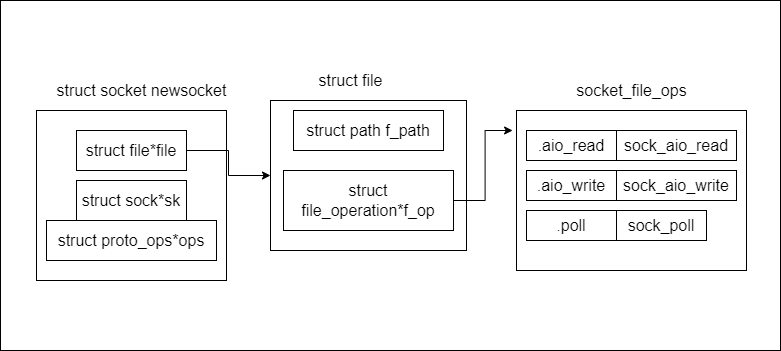

The diagram above was exported from draw.io. Its source (the exported page's mxGraphModel, read from the mxfile embedded in the PNG):
<mxGraphModel dx="920" dy="1480" grid="1" gridSize="10" guides="1" tooltips="1" connect="1" arrows="1" fold="1" page="1" pageScale="1" pageWidth="827" pageHeight="1169" math="0" shadow="0">
  <root>
    <mxCell id="0" />
    <mxCell id="1" parent="0" />
    <mxCell id="YnZqavvDUIl-kfS0xKyX-21" value="" style="rounded=0;whiteSpace=wrap;html=1;fontSize=16;" vertex="1" parent="1">
      <mxGeometry x="24" y="160" width="780" height="350" as="geometry" />
    </mxCell>
    <mxCell id="YnZqavvDUIl-kfS0xKyX-1" value="" style="rounded=0;whiteSpace=wrap;html=1;" vertex="1" parent="1">
      <mxGeometry x="60" y="270" width="190" height="170" as="geometry" />
    </mxCell>
    <mxCell id="YnZqavvDUIl-kfS0xKyX-2" value="&lt;font style=&quot;font-size: 16px&quot;&gt;struct socket newsocket&lt;/font&gt;" style="text;html=1;align=center;verticalAlign=middle;resizable=0;points=[];autosize=1;strokeColor=none;fillColor=none;" vertex="1" parent="1">
      <mxGeometry x="70" y="240" width="190" height="20" as="geometry" />
    </mxCell>
    <mxCell id="YnZqavvDUIl-kfS0xKyX-11" style="edgeStyle=orthogonalEdgeStyle;rounded=0;orthogonalLoop=1;jettySize=auto;html=1;fontSize=16;" edge="1" parent="1" source="YnZqavvDUIl-kfS0xKyX-3" target="YnZqavvDUIl-kfS0xKyX-6">
      <mxGeometry relative="1" as="geometry" />
    </mxCell>
    <mxCell id="YnZqavvDUIl-kfS0xKyX-3" value="struct file*file" style="rounded=0;whiteSpace=wrap;html=1;fontSize=16;" vertex="1" parent="1">
      <mxGeometry x="100" y="290" width="110" height="40" as="geometry" />
    </mxCell>
    <mxCell id="YnZqavvDUIl-kfS0xKyX-4" value="struct sock*sk" style="rounded=0;whiteSpace=wrap;html=1;fontSize=16;" vertex="1" parent="1">
      <mxGeometry x="100" y="340" width="110" height="40" as="geometry" />
    </mxCell>
    <mxCell id="YnZqavvDUIl-kfS0xKyX-5" value="struct proto_ops*ops" style="rounded=0;whiteSpace=wrap;html=1;fontSize=16;" vertex="1" parent="1">
      <mxGeometry x="70" y="380" width="170" height="40" as="geometry" />
    </mxCell>
    <mxCell id="YnZqavvDUIl-kfS0xKyX-6" value="" style="rounded=0;whiteSpace=wrap;html=1;fontSize=16;" vertex="1" parent="1">
      <mxGeometry x="294" y="260" width="196" height="150" as="geometry" />
    </mxCell>
    <mxCell id="YnZqavvDUIl-kfS0xKyX-8" value="struct file" style="text;html=1;align=center;verticalAlign=middle;resizable=0;points=[];autosize=1;strokeColor=none;fillColor=none;fontSize=16;" vertex="1" parent="1">
      <mxGeometry x="334" y="230" width="80" height="20" as="geometry" />
    </mxCell>
    <mxCell id="YnZqavvDUIl-kfS0xKyX-9" value="struct path f_path" style="rounded=0;whiteSpace=wrap;html=1;fontSize=16;" vertex="1" parent="1">
      <mxGeometry x="317" y="270" width="150" height="40" as="geometry" />
    </mxCell>
    <mxCell id="YnZqavvDUIl-kfS0xKyX-20" style="edgeStyle=orthogonalEdgeStyle;rounded=0;orthogonalLoop=1;jettySize=auto;html=1;entryX=-0.017;entryY=0.125;entryDx=0;entryDy=0;entryPerimeter=0;fontSize=16;" edge="1" parent="1" source="YnZqavvDUIl-kfS0xKyX-10" target="YnZqavvDUIl-kfS0xKyX-12">
      <mxGeometry relative="1" as="geometry" />
    </mxCell>
    <mxCell id="YnZqavvDUIl-kfS0xKyX-10" value="struct file_operation*f_op" style="rounded=0;whiteSpace=wrap;html=1;fontSize=16;" vertex="1" parent="1">
      <mxGeometry x="307" y="330" width="170" height="60" as="geometry" />
    </mxCell>
    <mxCell id="YnZqavvDUIl-kfS0xKyX-12" value="" style="rounded=0;whiteSpace=wrap;html=1;fontSize=16;" vertex="1" parent="1">
      <mxGeometry x="540" y="270" width="230" height="160" as="geometry" />
    </mxCell>
    <mxCell id="YnZqavvDUIl-kfS0xKyX-13" value="socket_file_ops" style="text;html=1;align=center;verticalAlign=middle;resizable=0;points=[];autosize=1;strokeColor=none;fillColor=none;fontSize=16;" vertex="1" parent="1">
      <mxGeometry x="590" y="240" width="130" height="20" as="geometry" />
    </mxCell>
    <mxCell id="YnZqavvDUIl-kfS0xKyX-14" value=".aio_read" style="rounded=0;whiteSpace=wrap;html=1;fontSize=16;" vertex="1" parent="1">
      <mxGeometry x="550" y="290" width="90" height="30" as="geometry" />
    </mxCell>
    <mxCell id="YnZqavvDUIl-kfS0xKyX-15" value=".aio_write" style="rounded=0;whiteSpace=wrap;html=1;fontSize=16;" vertex="1" parent="1">
      <mxGeometry x="550" y="330" width="90" height="30" as="geometry" />
    </mxCell>
    <mxCell id="YnZqavvDUIl-kfS0xKyX-16" value=".poll" style="rounded=0;whiteSpace=wrap;html=1;fontSize=16;" vertex="1" parent="1">
      <mxGeometry x="550" y="370" width="90" height="30" as="geometry" />
    </mxCell>
    <mxCell id="YnZqavvDUIl-kfS0xKyX-17" value="sock_aio_read" style="rounded=0;whiteSpace=wrap;html=1;fontSize=16;" vertex="1" parent="1">
      <mxGeometry x="640" y="290" width="120" height="30" as="geometry" />
    </mxCell>
    <mxCell id="YnZqavvDUIl-kfS0xKyX-18" value="sock_aio_write" style="rounded=0;whiteSpace=wrap;html=1;fontSize=16;" vertex="1" parent="1">
      <mxGeometry x="640" y="330" width="120" height="30" as="geometry" />
    </mxCell>
    <mxCell id="YnZqavvDUIl-kfS0xKyX-19" value="sock_poll" style="rounded=0;whiteSpace=wrap;html=1;fontSize=16;" vertex="1" parent="1">
      <mxGeometry x="640" y="370" width="90" height="30" as="geometry" />
    </mxCell>
  </root>
</mxGraphModel>